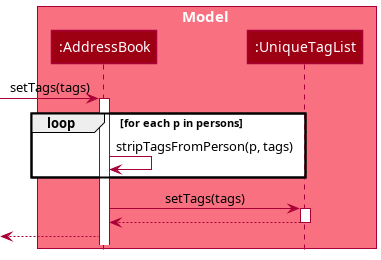

The diagram above was rendered by PlantUML. Its source (embedded in the PNG):
@startuml
!include style.puml

box Model MODEL_COLOR_T1
participant  ":AddressBook" as AddressBook MODEL_COLOR
participant ":UniqueTagList" as UniqueTagList MODEL_COLOR
end box

[-> AddressBook : setTags(tags)
activate AddressBook
loop for each p in persons
    AddressBook -> AddressBook : stripTagsFromPerson(p, tags)
end

AddressBook -> UniqueTagList : setTags(tags)
activate UniqueTagList
UniqueTagList --> AddressBook
deactivate UniqueTagList
[<-- AddressBook

@enduml